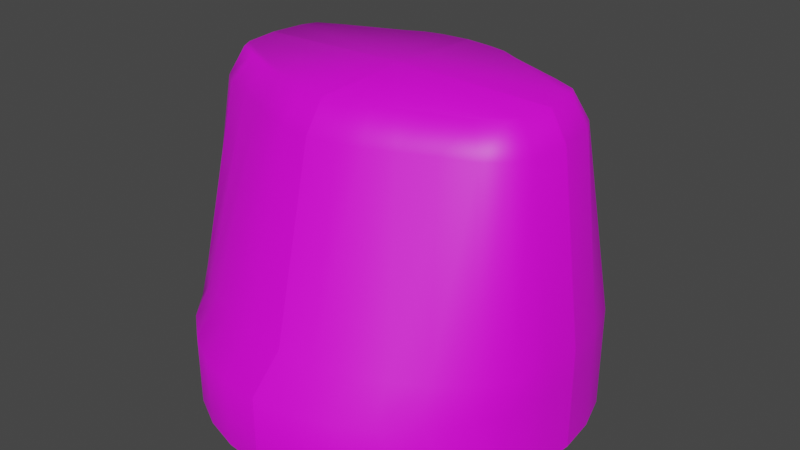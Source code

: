 # Source: Mode_Knob.blend  (saved by Blender 2.83.19; exported with 4.5.12 LTS)
import bpy
from mathutils import Matrix  # noqa: F401  (used for matrix-valued properties, if any)

bpy.ops.wm.read_factory_settings(use_empty=True)
scene = bpy.context.scene
scene.name = 'Scene'

# ---- collections
col_collection = bpy.data.collections.new('Collection'); scene.collection.children.link(col_collection)

# ---- images (referenced by path relative to the original .blend; pixels are not part of the script)
import os
ASSET_DIR = os.environ.get("B2B_ASSET_DIR", "")  # directory of the original .blend (textures are referenced by path, not embedded)
HERE = os.path.dirname(os.path.abspath(__file__))  # packed textures are extracted next to this script under _unpacked/

def load_image(name, relpath, width, height, colorspace="sRGB"):
    """Load a texture the original file referenced (path relative to the .blend, or extracted next to this script)."""
    p = next((c for c in (os.path.join(HERE, relpath), os.path.join(ASSET_DIR, relpath)) if relpath and os.path.exists(c)), "")
    if p:
        img = bpy.data.images.load(p, check_existing=True)
        img.name = name
    else:  # same state as the original file: an image datablock whose file is absent (Cycles renders it pink)
        img = bpy.data.images.new(name, width, height)
        img.source = "FILE"
        img.filepath = "//" + (relpath or name)
    img.colorspace_settings.name = colorspace
    return img
img_prgm_knob_texture_png = load_image('PRGM Knob Texture.png', 'PRGM Knob Texture.png', 1024, 1024, 'sRGB')

# ---- materials (node trees are filled in below, after node groups)
mat_material_001 = bpy.data.materials.new('Material.001')
mat_material_001.use_transparent_shadow = False

# ---- node groups
ng_auto_smooth = bpy.data.node_groups.new('Auto Smooth', 'GeometryNodeTree')
_s = ng_auto_smooth.interface.new_socket(name='Geometry', in_out='OUTPUT', socket_type='NodeSocketGeometry')
_s = ng_auto_smooth.interface.new_socket(name='Geometry', in_out='INPUT', socket_type='NodeSocketGeometry')
_s = ng_auto_smooth.interface.new_socket(name='Angle', in_out='INPUT', socket_type='NodeSocketFloat')
_s.subtype = 'ANGLE'
_s.min_value = 0.0
_s.max_value = 3.142
ng_auto_smooth.is_modifier = True
_N = ng_auto_smooth.nodes; _L = ng_auto_smooth.links
n0 = _N.new('NodeGroupOutput'); n0.name = 'Group Output'; n0.location = (480, -100)
n1 = _N.new('NodeGroupInput'); n1.name = 'Group Input'; n1.location = (-420, -300)
n2 = _N.new('NodeGroupInput'); n2.name = 'Group Input.001'; n2.location = (-60, -100)
n3 = _N.new('GeometryNodeSetShadeSmooth'); n3.name = 'Set Shade Smooth'; n3.location = (120, -100)
n3.domain = 'EDGE'
n4 = _N.new('GeometryNodeSetShadeSmooth'); n4.name = 'Set Shade Smooth.001'; n4.location = (300, -100)
n5 = _N.new('GeometryNodeInputMeshEdgeAngle'); n5.name = 'Edge Angle'; n5.location = (-420, -220)
n6 = _N.new('GeometryNodeInputEdgeSmooth'); n6.name = 'Is Edge Smooth'; n6.location = (-60, -160)
n7 = _N.new('GeometryNodeInputShadeSmooth'); n7.name = 'Is Face Smooth'; n7.location = (-240, -340)
n8 = _N.new('FunctionNodeBooleanMath'); n8.name = 'Boolean Math'; n8.location = (-60, -220)
n9 = _N.new('FunctionNodeCompare'); n9.name = 'Compare'; n9.location = (-240, -180)
n9.operation = 'LESS_EQUAL'
_L.new(n5.outputs[0], n9.inputs[0])
_L.new(n4.outputs[0], n0.inputs[0])
_L.new(n1.outputs[1], n9.inputs[1])
_L.new(n9.outputs[0], n8.inputs[0])
_L.new(n7.outputs[0], n8.inputs[1])
_L.new(n2.outputs[0], n3.inputs[0])
_L.new(n6.outputs[0], n3.inputs[1])
_L.new(n3.outputs[0], n4.inputs[0])
_L.new(n8.outputs[0], n3.inputs[2])
n0.is_active_output = True

# ---- material node trees
mat_material_001.use_nodes = True; mat_material_001.node_tree.nodes.clear()
_N = mat_material_001.node_tree.nodes; _L = mat_material_001.node_tree.links
n0 = _N.new('ShaderNodeBsdfPrincipled'); n0.name = 'Principled BSDF'; n0.location = (10, 300)
n0.distribution = 'GGX'
n0.subsurface_method = 'BURLEY'
n0.inputs[3].default_value = 1.45
n0.inputs[27].default_value = (0.0, 0.0, 0.0, 1.0)
n0.inputs[28].default_value = 1.0
n1 = _N.new('ShaderNodeOutputMaterial'); n1.name = 'Material Output'; n1.location = (300, 300)
n2 = _N.new('ShaderNodeTexImage'); n2.name = 'Image Texture'; n2.location = (-280, 270)
n2.image = img_prgm_knob_texture_png
_L.new(n0.outputs[0], n1.inputs[0])
_L.new(n2.outputs[0], n0.inputs[0])
n1.is_active_output = True

# ---- world
world_world = bpy.data.worlds.new('World'); scene.world = world_world
world_world.use_nodes = True; world_world.node_tree.nodes.clear()
_N = world_world.node_tree.nodes; _L = world_world.node_tree.links
n0 = _N.new('ShaderNodeOutputWorld'); n0.name = 'World Output'; n0.location = (300, 300)
n1 = _N.new('ShaderNodeBackground'); n1.name = 'Background'; n1.location = (10, 300)
n1.inputs[0].default_value = (0.05088, 0.05088, 0.05088, 1.0)
_L.new(n1.outputs[0], n0.inputs[0])
n0.is_active_output = True
world_world.color = (0.05088, 0.05088, 0.05088)
world_world.use_sun_shadow = False
world_world.sun_shadow_jitter_overblur = 0.0

# ---- meshes
me_cylinder = bpy.data.meshes.new('Cylinder')
me_cylinder.from_pydata([(1.0, 7.55e-08, -1.0), (1.0, 7.55e-08, -0.6358), (0.9808, -0.1951, -1.0), (0.9808, -0.1951, -0.6358), (0.9239, -0.3827, -1.0), (0.9239, -0.3827, -0.6358), (0.8315, -0.5556, -1.0), (0.8315, -0.5556, -0.6358), (0.7071, -0.7071, -1.0), (0.7071, -0.7071, -0.6358), (0.5556, -0.8315, -1.0), (0.5556, -0.8315, -0.6358), (0.3827, -0.9239, -1.0), (0.3827, -0.9239, -0.6358), (0.1951, -0.9808, -1.0), (0.1951, -0.9808, -0.6358), (-3.258e-07, -1.0, -1.0), (-3.258e-07, -1.0, -0.6358), (0.9808, -0.1951, -0.473), (1.0, 7.55e-08, -0.473), (0.9239, -0.3827, -0.473), (0.8152, -0.5189, -0.473), (0.6726, -0.6242, -0.473), (0.522, -0.7157, -0.473), (0.3629, -0.7661, -0.473), (0.185, -0.8133, -0.473), (-3.01e-07, -0.8292, -0.473), (0.86, -0.1951, 0.4667), (0.8782, 7.55e-08, 0.4667), (0.8062, -0.2947, 0.4667), (0.7115, -0.3736, 0.4667), (0.5541, -0.4322, 0.4667), (0.3984, -0.4995, 0.4667), (0.2665, -0.5558, 0.4667), (0.1458, -0.5929, 0.4667), (-1.949e-07, -0.6054, 0.4667), (0.7753, -0.1714, 0.6082), (0.7976, 6.734e-08, 0.6082), (0.7437, -0.2444, 0.6082), (0.6255, -0.3015, 0.6082), (0.4775, -0.362, 0.6082), (0.3326, -0.4213, 0.6082), (0.2328, -0.4711, 0.6082), (0.1394, -0.4928, 0.6082), (-1.898e-07, -0.5053, 0.6082), (-1.668e-05, 4.807e-07, 0.6288), (1.51e-07, -1.0, -1.0), (1.51e-07, -1.0, -0.6358), (-0.1951, -0.9808, -1.0), (-0.1951, -0.9808, -0.6358), (-0.3827, -0.9239, -1.0), (-0.3827, -0.9239, -0.6358), (-0.5556, -0.8315, -1.0), (-0.5556, -0.8315, -0.6358), (-0.7071, -0.7071, -1.0), (-0.7071, -0.7071, -0.6358), (-0.8315, -0.5556, -1.0), (-0.8315, -0.5556, -0.6358), (-0.9239, -0.3827, -1.0), (-0.9239, -0.3827, -0.6358), (-0.9808, -0.1951, -1.0), (-0.9808, -0.1951, -0.6358), (-1.0, 2.503e-07, -1.0), (-1.0, 2.503e-07, -0.6358), (-0.185, -0.8133, -0.473), (1.439e-07, -0.8292, -0.473), (-0.3629, -0.7661, -0.473), (-0.522, -0.7157, -0.473), (-0.6726, -0.6242, -0.473), (-0.8152, -0.5189, -0.473), (-0.9239, -0.3827, -0.473), (-0.9808, -0.1951, -0.473), (-1.0, 2.426e-07, -0.473), (-0.1458, -0.5929, 0.4667), (1.089e-07, -0.6054, 0.4667), (-0.272, -0.5558, 0.4667), (-0.3984, -0.4995, 0.4667), (-0.55, -0.4322, 0.4667), (-0.7072, -0.3736, 0.4667), (-0.8062, -0.2947, 0.4667), (-0.86, -0.1951, 0.4667), (-0.8782, 1.907e-07, 0.4667), (-0.1336, -0.4912, 0.6082), (1.015e-07, -0.5053, 0.6082), (-0.2328, -0.4711, 0.6082), (-0.3352, -0.4194, 0.6082), (-0.4801, -0.36, 0.6082), (-0.6282, -0.2992, 0.6082), (-0.7437, -0.2444, 0.6082), (-0.7778, -0.1789, 0.6082), (-0.7976, 1.805e-07, 0.6082), (5.03e-07, 1.6e-05, 0.6288), (-1.0, -2.265e-07, -1.0), (-1.0, -2.265e-07, -0.6358), (-0.9808, 0.1951, -1.0), (-0.9808, 0.1951, -0.6358), (-0.9239, 0.3827, -1.0), (-0.9239, 0.3827, -0.6358), (-0.8315, 0.5556, -1.0), (-0.8315, 0.5556, -0.6358), (-0.7071, 0.7071, -1.0), (-0.7071, 0.7071, -0.6358), (-0.5556, 0.8315, -1.0), (-0.5556, 0.8315, -0.6358), (-0.3827, 0.9239, -1.0), (-0.3827, 0.9239, -0.6358), (-0.1951, 0.9808, -1.0), (-0.1951, 0.9808, -0.6358), (1.748e-07, 1.0, -1.0), (1.748e-07, 1.0, -0.6358), (-0.9808, 0.1951, -0.473), (-1.0, -2.265e-07, -0.473), (-0.9239, 0.3827, -0.473), (-0.8152, 0.5189, -0.473), (-0.6726, 0.6242, -0.473), (-0.522, 0.7157, -0.473), (-0.3629, 0.7661, -0.473), (-0.185, 0.8133, -0.473), (1.592e-07, 0.8292, -0.473), (-0.86, 0.1951, 0.4667), (-0.8782, -2.158e-07, 0.4667), (-0.8062, 0.2947, 0.4667), (-0.7072, 0.3736, 0.4667), (-0.55, 0.4322, 0.4667), (-0.3984, 0.4995, 0.4667), (-0.2665, 0.5558, 0.4667), (-0.1458, 0.5929, 0.4667), (9.016e-08, 0.6054, 0.4667), (-0.7753, 0.1714, 0.6082), (-0.7976, -1.934e-07, 0.6082), (-0.7437, 0.2444, 0.6082), (-0.6255, 0.3015, 0.6082), (-0.4775, 0.362, 0.6082), (-0.3326, 0.4213, 0.6082), (-0.2328, 0.4711, 0.6082), (-0.1394, 0.4928, 0.6082), (9.44e-08, 0.5053, 0.6082), (1.668e-05, -4.845e-07, 0.6288), (0.0, 1.0, -1.0), (0.0, 1.0, -0.6358), (0.1951, 0.9808, -1.0), (0.1951, 0.9808, -0.6358), (0.3827, 0.9239, -1.0), (0.3827, 0.9239, -0.6358), (0.5556, 0.8315, -1.0), (0.5556, 0.8315, -0.6358), (0.7071, 0.7071, -1.0), (0.7071, 0.7071, -0.6358), (0.8315, 0.5556, -1.0), (0.8315, 0.5556, -0.6358), (0.9239, 0.3827, -1.0), (0.9239, 0.3827, -0.6358), (0.9808, 0.1951, -1.0), (0.9808, 0.1951, -0.6358), (1.0, -4.013e-07, -1.0), (1.0, -4.013e-07, -0.6358), (0.185, 0.8133, -0.473), (7.05e-10, 0.8292, -0.473), (0.3629, 0.7661, -0.473), (0.522, 0.7157, -0.473), (0.6726, 0.6242, -0.473), (0.8152, 0.5189, -0.473), (0.9239, 0.3827, -0.473), (0.9808, 0.1951, -0.473), (1.0, -3.936e-07, -0.473), (0.1458, 0.5929, 0.4667), (-3.98e-09, 0.6054, 0.4667), (0.272, 0.5558, 0.4667), (0.3984, 0.4995, 0.4667), (0.5459, 0.4322, 0.4667), (0.7029, 0.3736, 0.4667), (0.8062, 0.2947, 0.4667), (0.86, 0.1951, 0.4667), (0.8782, -3.31e-07, 0.4667), (0.1336, 0.4912, 0.6082), (-6.432e-09, 0.5053, 0.6082), (0.2328, 0.4711, 0.6082), (0.3352, 0.4194, 0.6082), (0.4801, 0.36, 0.6082), (0.6282, 0.2992, 0.6082), (0.7437, 0.2444, 0.6082), (0.7778, 0.1789, 0.6082), (0.7976, -3.065e-07, 0.6082), (-5.032e-07, -1.6e-05, 0.6288)], [], [(0, 1, 3, 2), (2, 3, 5, 4), (4, 5, 7, 6), (6, 7, 9, 8), (8, 9, 11, 10), (10, 11, 13, 12), (12, 13, 15, 14), (14, 15, 17, 16), (3, 1, 19, 18), (17, 15, 25, 26), (15, 13, 24, 25), (13, 11, 23, 24), (11, 9, 22, 23), (9, 7, 21, 22), (7, 5, 20, 21), (5, 3, 18, 20), (34, 33, 42, 43), (25, 24, 33, 34), (22, 21, 30, 31), (18, 19, 28, 27), (26, 25, 34, 35), (23, 22, 31, 32), (20, 18, 27, 29), (24, 23, 32, 33), (21, 20, 29, 30), (37, 45, 44, 43, 42, 41, 40, 39, 38, 36), (31, 30, 39, 40), (27, 28, 37, 36), (35, 34, 43, 44), (32, 31, 40, 41), (29, 27, 36, 38), (33, 32, 41, 42), (30, 29, 38, 39), (46, 47, 49, 48), (48, 49, 51, 50), (50, 51, 53, 52), (52, 53, 55, 54), (54, 55, 57, 56), (56, 57, 59, 58), (58, 59, 61, 60), (60, 61, 63, 62), (49, 47, 65, 64), (63, 61, 71, 72), (61, 59, 70, 71), (59, 57, 69, 70), (57, 55, 68, 69), (55, 53, 67, 68), (53, 51, 66, 67), (51, 49, 64, 66), (80, 79, 88, 89), (71, 70, 79, 80), (68, 67, 76, 77), (64, 65, 74, 73), (72, 71, 80, 81), (69, 68, 77, 78), (66, 64, 73, 75), (70, 69, 78, 79), (67, 66, 75, 76), (83, 91, 90, 89, 88, 87, 86, 85, 84, 82), (77, 76, 85, 86), (73, 74, 83, 82), (81, 80, 89, 90), (78, 77, 86, 87), (75, 73, 82, 84), (79, 78, 87, 88), (76, 75, 84, 85), (92, 93, 95, 94), (94, 95, 97, 96), (96, 97, 99, 98), (98, 99, 101, 100), (100, 101, 103, 102), (102, 103, 105, 104), (104, 105, 107, 106), (106, 107, 109, 108), (95, 93, 111, 110), (109, 107, 117, 118), (107, 105, 116, 117), (105, 103, 115, 116), (103, 101, 114, 115), (101, 99, 113, 114), (99, 97, 112, 113), (97, 95, 110, 112), (126, 125, 134, 135), (117, 116, 125, 126), (114, 113, 122, 123), (110, 111, 120, 119), (118, 117, 126, 127), (115, 114, 123, 124), (112, 110, 119, 121), (116, 115, 124, 125), (113, 112, 121, 122), (129, 137, 136, 135, 134, 133, 132, 131, 130, 128), (123, 122, 131, 132), (119, 120, 129, 128), (127, 126, 135, 136), (124, 123, 132, 133), (121, 119, 128, 130), (125, 124, 133, 134), (122, 121, 130, 131), (138, 139, 141, 140), (140, 141, 143, 142), (142, 143, 145, 144), (144, 145, 147, 146), (146, 147, 149, 148), (148, 149, 151, 150), (150, 151, 153, 152), (152, 153, 155, 154), (141, 139, 157, 156), (155, 153, 163, 164), (153, 151, 162, 163), (151, 149, 161, 162), (149, 147, 160, 161), (147, 145, 159, 160), (145, 143, 158, 159), (143, 141, 156, 158), (172, 171, 180, 181), (163, 162, 171, 172), (160, 159, 168, 169), (156, 157, 166, 165), (164, 163, 172, 173), (161, 160, 169, 170), (158, 156, 165, 167), (162, 161, 170, 171), (159, 158, 167, 168), (175, 183, 182, 181, 180, 179, 178, 177, 176, 174), (169, 168, 177, 178), (165, 166, 175, 174), (173, 172, 181, 182), (170, 169, 178, 179), (167, 165, 174, 176), (171, 170, 179, 180), (168, 167, 176, 177)])
me_cylinder.polygons.foreach_set('use_smooth', [True] * 132)
_uv = me_cylinder.uv_layers.new(name='UVMap')
_uv.uv.foreach_set('vector', [0.7178, 0.02415, 0.7178, 0.1241, 0.6643, 0.1241, 0.6643, 0.02415, 0.6643, 0.02415, 0.6643, 0.1241, 0.6128, 0.1241, 0.6128, 0.02415, 0.6128, 0.02415, 0.6128, 0.1241, 0.5653, 0.1241, 0.5653, 0.02415, 0.5653, 0.02415, 0.5653, 0.1241, 0.5237, 0.1241, 0.5237, 0.02415, 0.9119, 0.02415, 0.9119, 0.1241, 0.8703, 0.1241, 0.8703, 0.02415, 0.8703, 0.02415, 0.8703, 0.1241, 0.8228, 0.1241, 0.8228, 0.02415, 0.8228, 0.02415, 0.8228, 0.1241, 0.7713, 0.1241, 0.7713, 0.02415, 0.6495, 0.8305, 0.6495, 0.9468, 0.596, 0.9468, 0.596, 0.8305, 0.6643, 0.1241, 0.7178, 0.1241, 0.7178, 0.1688, 0.6643, 0.1688, 0.7178, 0.1241, 0.7713, 0.1241, 0.7713, 0.1688, 0.7178, 0.1688, 0.7713, 0.1241, 0.8228, 0.1241, 0.8228, 0.1688, 0.7713, 0.1688, 0.4642, 0.1241, 0.4896, 0.1241, 0.5338, 0.1688, 0.4642, 0.1688, 0.8703, 0.0129, 0.9119, 0.04704, 0.8699, 0.09129, 0.8283, 0.05716, 0.9119, 0.04704, 0.946, 0.08863, 0.904, 0.1329, 0.8699, 0.09129, 0.946, 0.1241, 0.9714, 0.1241, 0.9714, 0.1688, 0.904, 0.1688, 0.6128, 0.1241, 0.6643, 0.1241, 0.6643, 0.1688, 0.6128, 0.1688, 0.7713, 0.4267, 0.8157, 0.4267, 0.8041, 0.4655, 0.7713, 0.4655, 0.7713, 0.1688, 0.8228, 0.1688, 0.8157, 0.4267, 0.7713, 0.4267, 0.568, 0.1688, 0.6096, 0.1688, 0.6096, 0.4267, 0.568, 0.4267, 0.6643, 0.1688, 0.7178, 0.1688, 0.7178, 0.4267, 0.6643, 0.4267, 0.7178, 0.1688, 0.7713, 0.1688, 0.7713, 0.4267, 0.7178, 0.4267, 0.8283, 0.1688, 0.8699, 0.1688, 0.8699, 0.4267, 0.8283, 0.4267, 0.6128, 0.1688, 0.6643, 0.1688, 0.6643, 0.4267, 0.6179, 0.4267, 0.4642, 0.1688, 0.5338, 0.1688, 0.5338, 0.4267, 0.4837, 0.4267, 0.904, 0.1688, 0.9714, 0.1688, 0.9519, 0.4267, 0.904, 0.4267, 0.8116, 0.5062, 0.5, 0.5062, 0.5, 0.3001, 0.5545, 0.3052, 0.5909, 0.314, 0.6299, 0.3297, 0.6865, 0.3647, 0.7443, 0.3884, 0.7905, 0.4107, 0.8029, 0.4392, 0.568, 0.4267, 0.6096, 0.4267, 0.6216, 0.4655, 0.58, 0.4655, 0.6643, 0.4267, 0.7178, 0.4267, 0.7178, 0.4655, 0.6665, 0.4655, 0.7178, 0.4267, 0.7713, 0.4267, 0.7713, 0.4655, 0.7178, 0.4655, 0.8283, 0.4267, 0.8699, 0.4267, 0.8549, 0.4655, 0.8133, 0.4655, 0.6179, 0.4267, 0.6643, 0.4267, 0.6665, 0.4655, 0.6254, 0.4655, 0.4837, 0.4267, 0.5338, 0.4267, 0.5458, 0.4655, 0.4905, 0.4655, 0.904, 0.4267, 0.9519, 0.4267, 0.9421, 0.4655, 0.889, 0.4655, 0.596, 0.8305, 0.596, 0.9468, 0.5424, 0.9468, 0.5424, 0.8305, 0.6643, 0.02415, 0.6643, 0.1241, 0.6128, 0.1241, 0.6128, 0.02415, 0.6128, 0.02415, 0.6128, 0.1241, 0.5653, 0.1241, 0.5653, 0.02415, 0.5653, 0.02415, 0.5653, 0.1241, 0.5237, 0.1241, 0.5237, 0.02415, 0.5237, 0.02415, 0.5237, 0.1241, 0.5653, 0.1241, 0.5653, 0.02415, 0.5653, 0.02415, 0.5653, 0.1241, 0.6128, 0.1241, 0.6128, 0.02415, 0.6128, 0.02415, 0.6128, 0.1241, 0.6643, 0.1241, 0.6643, 0.02415, 0.6643, 0.02415, 0.6643, 0.1241, 0.7178, 0.1241, 0.7178, 0.02415, 0.6643, 0.1241, 0.7178, 0.1241, 0.7178, 0.1688, 0.6643, 0.1688, 0.7178, 0.1241, 0.6643, 0.1241, 0.6643, 0.1688, 0.7178, 0.1688, 0.6643, 0.1241, 0.6128, 0.1241, 0.6128, 0.1688, 0.6643, 0.1688, 0.4642, 0.1241, 0.4896, 0.1241, 0.5338, 0.1688, 0.4642, 0.1688, 0.4896, 0.08863, 0.5237, 0.04704, 0.568, 0.08904, 0.5338, 0.1306, 0.5237, 0.04704, 0.5653, 0.0129, 0.6096, 0.05491, 0.568, 0.08904, 0.4896, 0.1241, 0.4642, 0.1241, 0.4642, 0.1688, 0.5316, 0.1688, 0.6128, 0.1241, 0.6643, 0.1241, 0.6643, 0.1688, 0.6128, 0.1688, 0.6643, 0.4267, 0.6199, 0.4267, 0.6315, 0.4655, 0.6643, 0.4655, 0.6643, 0.1688, 0.6128, 0.1688, 0.6199, 0.4267, 0.6643, 0.4267, 0.568, 0.1688, 0.6096, 0.1688, 0.6096, 0.4267, 0.568, 0.4267, 0.6643, 0.1688, 0.7178, 0.1688, 0.7178, 0.4267, 0.6643, 0.4267, 0.4742, 0.5061, 0.4742, 0.43, 0.1089, 0.43, 0.1089, 0.5061, 0.6073, 0.1688, 0.5657, 0.1688, 0.5657, 0.4267, 0.6073, 0.4267, 0.6128, 0.1688, 0.6643, 0.1688, 0.6643, 0.4267, 0.6179, 0.4267, 0.4642, 0.1688, 0.5338, 0.1688, 0.5338, 0.4267, 0.4837, 0.4267, 0.5316, 0.1688, 0.4642, 0.1688, 0.4837, 0.4267, 0.5316, 0.4267, 0.5, 0.3001, 0.5, 0.5062, 0.1884, 0.5062, 0.1962, 0.4363, 0.2095, 0.4107, 0.2546, 0.3893, 0.3125, 0.3655, 0.3691, 0.3305, 0.4091, 0.314, 0.4478, 0.3059, 0.568, 0.4267, 0.6096, 0.4267, 0.6216, 0.4655, 0.58, 0.4655, 0.6643, 0.4267, 0.7178, 0.4267, 0.7178, 0.4655, 0.6665, 0.4655, 0.1089, 0.5061, 0.1089, 0.43, 0.05384, 0.4363, 0.05384, 0.5061, 0.6073, 0.4267, 0.5657, 0.4267, 0.5807, 0.4655, 0.6223, 0.4655, 0.6179, 0.4267, 0.6643, 0.4267, 0.6665, 0.4655, 0.6254, 0.4655, 0.4837, 0.4267, 0.5338, 0.4267, 0.5458, 0.4655, 0.4905, 0.4655, 0.5316, 0.4267, 0.4837, 0.4267, 0.4935, 0.4655, 0.5466, 0.4655, 0.7178, 0.02415, 0.7178, 0.1241, 0.7713, 0.1241, 0.7713, 0.02415, 0.7713, 0.02415, 0.7713, 0.1241, 0.8228, 0.1241, 0.8228, 0.02415, 0.8228, 0.02415, 0.8228, 0.1241, 0.8703, 0.1241, 0.8703, 0.02415, 0.8703, 0.02415, 0.8703, 0.1241, 0.9119, 0.1241, 0.9119, 0.02415, 0.5237, 0.02415, 0.5237, 0.1241, 0.5653, 0.1241, 0.5653, 0.02415, 0.5653, 0.02415, 0.5653, 0.1241, 0.6128, 0.1241, 0.6128, 0.02415, 0.6128, 0.02415, 0.6128, 0.1241, 0.6643, 0.1241, 0.6643, 0.02415, 0.6643, 0.02415, 0.6643, 0.1241, 0.7178, 0.1241, 0.7178, 0.02415, 0.7713, 0.1241, 0.7178, 0.1241, 0.7178, 0.1688, 0.7713, 0.1688, 0.7178, 0.1241, 0.6643, 0.1241, 0.6643, 0.1688, 0.7178, 0.1688, 0.6643, 0.1241, 0.6128, 0.1241, 0.6128, 0.1688, 0.6643, 0.1688, 0.9714, 0.1241, 0.946, 0.1241, 0.9018, 0.1688, 0.9714, 0.1688, 0.5653, 0.4693, 0.5237, 0.4352, 0.5657, 0.3909, 0.6073, 0.4251, 0.5237, 0.4352, 0.4896, 0.3936, 0.5316, 0.3493, 0.5657, 0.3909, 0.4896, 0.1241, 0.4642, 0.1241, 0.4642, 0.1688, 0.5316, 0.1688, 0.8228, 0.1241, 0.7713, 0.1241, 0.7713, 0.1688, 0.8228, 0.1688, 0.6643, 0.4267, 0.6199, 0.4267, 0.6315, 0.4655, 0.6643, 0.4655, 0.6643, 0.1688, 0.6128, 0.1688, 0.6199, 0.4267, 0.6643, 0.4267, 0.8676, 0.1688, 0.826, 0.1688, 0.826, 0.4267, 0.8676, 0.4267, 0.4742, 0.5826, 0.4742, 0.5061, 0.1089, 0.5061, 0.1089, 0.5826, 0.7178, 0.1688, 0.6643, 0.1688, 0.6643, 0.4267, 0.7178, 0.4267, 0.6073, 0.1688, 0.5657, 0.1688, 0.5657, 0.4267, 0.6073, 0.4267, 0.8228, 0.1688, 0.7713, 0.1688, 0.7713, 0.4267, 0.8177, 0.4267, 0.9714, 0.1688, 0.9018, 0.1688, 0.9018, 0.4267, 0.9519, 0.4267, 0.5316, 0.1688, 0.4642, 0.1688, 0.4837, 0.4267, 0.5316, 0.4267, 0.1884, 0.5062, 0.5, 0.5062, 0.5, 0.7122, 0.4455, 0.7071, 0.4091, 0.6983, 0.3701, 0.6826, 0.3135, 0.6476, 0.2557, 0.6239, 0.2095, 0.6016, 0.1971, 0.5731, 0.8676, 0.4267, 0.826, 0.4267, 0.814, 0.4655, 0.8556, 0.4655, 0.1089, 0.5826, 0.1089, 0.5061, 0.05384, 0.5061, 0.05384, 0.5734, 0.7178, 0.4267, 0.6643, 0.4267, 0.6643, 0.4655, 0.7178, 0.4655, 0.6073, 0.4267, 0.5657, 0.4267, 0.5807, 0.4655, 0.6223, 0.4655, 0.8177, 0.4267, 0.7713, 0.4267, 0.7691, 0.4655, 0.8103, 0.4655, 0.9519, 0.4267, 0.9018, 0.4267, 0.8898, 0.4655, 0.9451, 0.4655, 0.5316, 0.4267, 0.4837, 0.4267, 0.4935, 0.4655, 0.5466, 0.4655, 0.7178, 0.02415, 0.7178, 0.1241, 0.7713, 0.1241, 0.7713, 0.02415, 0.7713, 0.02415, 0.7713, 0.1241, 0.8228, 0.1241, 0.8228, 0.02415, 0.8228, 0.02415, 0.8228, 0.1241, 0.8703, 0.1241, 0.8703, 0.02415, 0.8703, 0.02415, 0.8703, 0.1241, 0.9119, 0.1241, 0.9119, 0.02415, 0.9119, 0.02415, 0.9119, 0.1241, 0.8703, 0.1241, 0.8703, 0.02415, 0.8703, 0.02415, 0.8703, 0.1241, 0.8228, 0.1241, 0.8228, 0.02415, 0.8228, 0.02415, 0.8228, 0.1241, 0.7713, 0.1241, 0.7713, 0.02415, 0.7713, 0.02415, 0.7713, 0.1241, 0.7178, 0.1241, 0.7178, 0.02415, 0.7713, 0.1241, 0.7178, 0.1241, 0.7178, 0.1688, 0.7713, 0.1688, 0.7178, 0.1241, 0.7713, 0.1241, 0.7713, 0.1688, 0.7178, 0.1688, 0.7713, 0.1241, 0.8228, 0.1241, 0.8228, 0.1688, 0.7713, 0.1688, 0.9714, 0.1241, 0.946, 0.1241, 0.9018, 0.1688, 0.9714, 0.1688, 0.946, 0.3936, 0.9119, 0.4352, 0.8676, 0.3932, 0.9018, 0.3516, 0.9119, 0.4352, 0.8703, 0.4693, 0.826, 0.4273, 0.8676, 0.3932, 0.946, 0.1241, 0.9714, 0.1241, 0.9714, 0.1688, 0.904, 0.1688, 0.8228, 0.1241, 0.7713, 0.1241, 0.7713, 0.1688, 0.8228, 0.1688, 0.7713, 0.4267, 0.8157, 0.4267, 0.8041, 0.4655, 0.7713, 0.4655, 0.7713, 0.1688, 0.8228, 0.1688, 0.8157, 0.4267, 0.7713, 0.4267, 0.8676, 0.1688, 0.826, 0.1688, 0.826, 0.4267, 0.8676, 0.4267, 0.7713, 0.1688, 0.7178, 0.1688, 0.7178, 0.4267, 0.7713, 0.4267, 0.7178, 0.1688, 0.7713, 0.1688, 0.7713, 0.4267, 0.7178, 0.4267, 0.8283, 0.1688, 0.8699, 0.1688, 0.8699, 0.4267, 0.8283, 0.4267, 0.8228, 0.1688, 0.7713, 0.1688, 0.7713, 0.4267, 0.8177, 0.4267, 0.9714, 0.1688, 0.9018, 0.1688, 0.9018, 0.4267, 0.9519, 0.4267, 0.904, 0.1688, 0.9714, 0.1688, 0.9519, 0.4267, 0.904, 0.4267, 0.5, 0.7122, 0.5, 0.5061, 0.8116, 0.5062, 0.8038, 0.5761, 0.7905, 0.6016, 0.7454, 0.623, 0.6875, 0.6468, 0.6309, 0.6818, 0.5909, 0.6983, 0.5522, 0.7065, 0.8676, 0.4267, 0.826, 0.4267, 0.814, 0.4655, 0.8556, 0.4655, 0.7713, 0.4267, 0.7178, 0.4267, 0.7178, 0.4655, 0.7691, 0.4655, 0.7178, 0.4267, 0.7713, 0.4267, 0.7713, 0.4655, 0.7178, 0.4655, 0.8283, 0.4267, 0.8699, 0.4267, 0.8549, 0.4655, 0.8133, 0.4655, 0.8177, 0.4267, 0.7713, 0.4267, 0.7691, 0.4655, 0.8103, 0.4655, 0.9519, 0.4267, 0.9018, 0.4267, 0.8898, 0.4655, 0.9451, 0.4655, 0.904, 0.4267, 0.9519, 0.4267, 0.9421, 0.4655, 0.889, 0.4655])
me_cylinder.materials.append(mat_material_001)
me_cylinder.use_remesh_fix_poles = True
me_cylinder.use_remesh_preserve_attributes = False
me_cylinder.use_mirror_vertex_groups = False
me_cylinder.update()

# ---- objects
ob_cylinder = bpy.data.objects.new('Cylinder', me_cylinder)

# ---- transforms, parenting, visibility, modifiers, constraints
ob_cylinder.location = (0.0, 0.0, 1.0)
ob_cylinder.lineart.crease_threshold = 0.0
_m = ob_cylinder.modifiers.new('Auto Smooth', 'NODES')
_m.node_group = ng_auto_smooth
_gi = [s.identifier for s in ng_auto_smooth.interface.items_tree if s.item_type == 'SOCKET' and s.in_out == 'INPUT']
_m[_gi[1]] = 3.142  # Angle

# ---- collection membership
col_collection.objects.link(ob_cylinder)

# ---- scene / render settings (as saved in the file)
scene.frame_start = 1; scene.frame_end = 250; scene.frame_set(5)
scene.render.engine = 'BLENDER_EEVEE_NEXT'
scene.cycles.use_denoising = False
scene.cycles.samples = 128
scene.cycles.sampling_pattern = 'TABULATED_SOBOL'
scene.cycles.use_adaptive_sampling = False
scene.cycles.use_light_tree = False
scene.view_settings.view_transform = 'Filmic'
bpy.context.view_layer.update()

# ---- added for rendering (the .blend has no active camera and no usable light): camera, sun
cam_auto = bpy.data.cameras.new('AutoCamera')
cam_auto.lens = 50.0
cam_auto.sensor_width = 36.0
cam_auto.clip_end = 1000.0
ob_auto_camera = bpy.data.objects.new('AutoCamera', cam_auto)
scene.collection.objects.link(ob_auto_camera)
ob_auto_camera.location = (3.01984, -3.6238, 3.23027)
ob_auto_camera.rotation_euler = (1.09748, -7.21219e-08, 0.694738)
scene.camera = ob_auto_camera
light_auto_sun = bpy.data.lights.new('AutoSun', 'SUN')
light_auto_sun.energy = 3.0
light_auto_sun.angle = 0.0523599
ob_auto_sun = bpy.data.objects.new('AutoSun', light_auto_sun)
scene.collection.objects.link(ob_auto_sun)
ob_auto_sun.rotation_euler = (0.872665, 0.174533, 0.523599)
bpy.context.view_layer.update()
